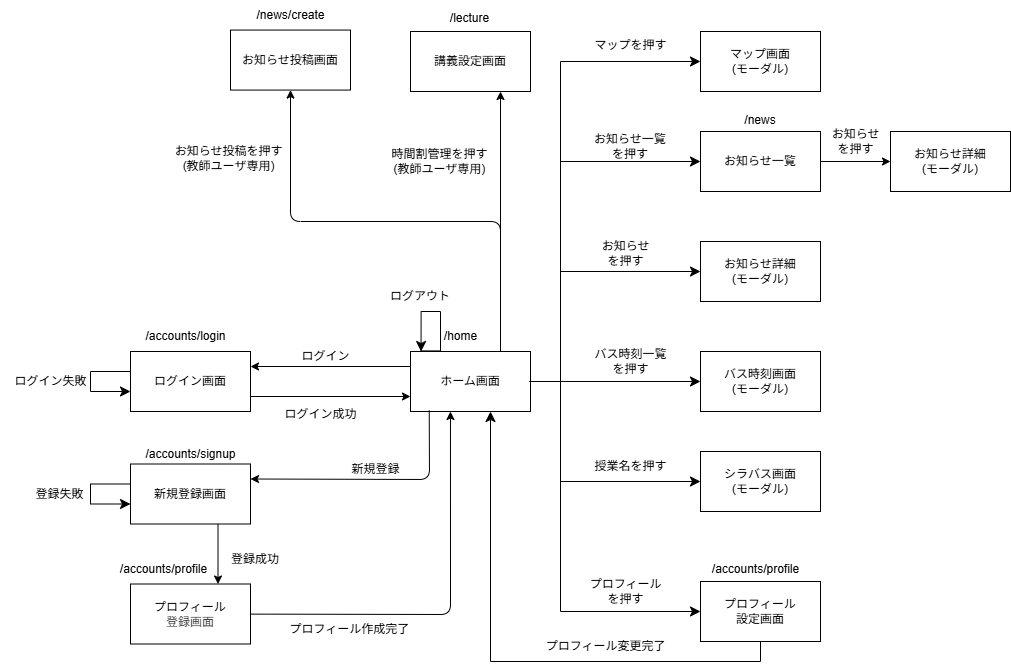

The diagram above was exported from draw.io. Its source (the exported page's mxGraphModel, read from the mxfile embedded in the PNG):
<mxGraphModel dx="1528" dy="1443" grid="1" gridSize="10" guides="1" tooltips="1" connect="1" arrows="1" fold="1" page="1" pageScale="1" pageWidth="827" pageHeight="1169" math="0" shadow="0">
  <root>
    <mxCell id="0" />
    <mxCell id="1" parent="0" />
    <mxCell id="6" value="" style="edgeStyle=none;html=1;entryX=0;entryY=0.75;entryDx=0;entryDy=0;exitX=1;exitY=0.75;exitDx=0;exitDy=0;" parent="1" source="2" target="5" edge="1">
      <mxGeometry relative="1" as="geometry">
        <mxPoint x="210" y="99" as="sourcePoint" />
        <mxPoint x="370" y="99" as="targetPoint" />
      </mxGeometry>
    </mxCell>
    <mxCell id="2" value="ログイン画面" style="rounded=0;whiteSpace=wrap;html=1;" parent="1" vertex="1">
      <mxGeometry x="90" y="40" width="120" height="60" as="geometry" />
    </mxCell>
    <mxCell id="5" value="ホーム画面" style="rounded=0;whiteSpace=wrap;html=1;" parent="1" vertex="1">
      <mxGeometry x="370" y="40" width="120" height="60" as="geometry" />
    </mxCell>
    <mxCell id="kCsaJ0fg4Aw9UNDFYanI-16" value="ログイン失敗" style="text;html=1;align=center;verticalAlign=middle;resizable=0;points=[];autosize=1;strokeColor=none;fillColor=none;" parent="1" vertex="1">
      <mxGeometry x="-40" y="55" width="100" height="30" as="geometry" />
    </mxCell>
    <mxCell id="30" value="" style="edgeStyle=none;html=1;" parent="1" edge="1">
      <mxGeometry relative="1" as="geometry">
        <mxPoint x="177.5" y="212.5" as="sourcePoint" />
        <mxPoint x="177.5" y="272.5" as="targetPoint" />
      </mxGeometry>
    </mxCell>
    <mxCell id="kCsaJ0fg4Aw9UNDFYanI-19" value="新規登録画面" style="rounded=0;whiteSpace=wrap;html=1;" parent="1" vertex="1">
      <mxGeometry x="90" y="152.5" width="120" height="60" as="geometry" />
    </mxCell>
    <mxCell id="12" value="シラバス画面" style="rounded=0;whiteSpace=wrap;html=1;" parent="1" vertex="1">
      <mxGeometry x="660" y="-70" width="120" height="60" as="geometry" />
    </mxCell>
    <mxCell id="13" value="お知らせ詳細&lt;br&gt;(モーダル)" style="rounded=0;whiteSpace=wrap;html=1;" parent="1" vertex="1">
      <mxGeometry x="660" y="-70" width="120" height="60" as="geometry" />
    </mxCell>
    <mxCell id="14" value="バス時刻画面&lt;br&gt;(モーダル)" style="rounded=0;whiteSpace=wrap;html=1;" parent="1" vertex="1">
      <mxGeometry x="660" y="40" width="120" height="60" as="geometry" />
    </mxCell>
    <mxCell id="15" value="マップ画面&lt;br&gt;(モーダル)" style="rounded=0;whiteSpace=wrap;html=1;" parent="1" vertex="1">
      <mxGeometry x="660" y="-280" width="120" height="60" as="geometry" />
    </mxCell>
    <mxCell id="kCsaJ0fg4Aw9UNDFYanI-23" value="" style="edgeStyle=segmentEdgeStyle;endArrow=classic;html=1;curved=0;rounded=0;endSize=8;startSize=8;exitX=1;exitY=0.5;exitDx=0;exitDy=0;entryX=0;entryY=0.5;entryDx=0;entryDy=0;" parent="1" source="5" target="15" edge="1">
      <mxGeometry width="50" height="50" relative="1" as="geometry">
        <mxPoint x="305.02000000000044" y="235" as="sourcePoint" />
        <mxPoint x="554.98" y="180" as="targetPoint" />
        <Array as="points">
          <mxPoint x="520" y="70" />
          <mxPoint x="520" y="-250" />
        </Array>
      </mxGeometry>
    </mxCell>
    <mxCell id="18" value="プロフィール&lt;div&gt;設定画面&lt;/div&gt;" style="rounded=0;whiteSpace=wrap;html=1;" parent="1" vertex="1">
      <mxGeometry x="660" y="270" width="120" height="60" as="geometry" />
    </mxCell>
    <mxCell id="19" value="" style="edgeStyle=segmentEdgeStyle;endArrow=classic;html=1;curved=0;rounded=0;endSize=8;startSize=8;entryX=0;entryY=0.5;entryDx=0;entryDy=0;" parent="1" target="13" edge="1">
      <mxGeometry width="50" height="50" relative="1" as="geometry">
        <mxPoint x="490" y="70" as="sourcePoint" />
        <mxPoint x="560" y="-80" as="targetPoint" />
        <Array as="points">
          <mxPoint x="520" y="70" />
          <mxPoint x="520" y="-40" />
        </Array>
      </mxGeometry>
    </mxCell>
    <mxCell id="20" value="" style="edgeStyle=segmentEdgeStyle;endArrow=classic;html=1;curved=0;rounded=0;endSize=8;startSize=8;entryX=0;entryY=0.5;entryDx=0;entryDy=0;" parent="1" target="14" edge="1">
      <mxGeometry width="50" height="50" relative="1" as="geometry">
        <mxPoint x="490" y="70" as="sourcePoint" />
        <mxPoint x="540" y="20" as="targetPoint" />
      </mxGeometry>
    </mxCell>
    <mxCell id="21" value="" style="edgeStyle=segmentEdgeStyle;endArrow=classic;html=1;curved=0;rounded=0;endSize=8;startSize=8;entryX=0;entryY=0.5;entryDx=0;entryDy=0;" parent="1" target="18" edge="1">
      <mxGeometry width="50" height="50" relative="1" as="geometry">
        <mxPoint x="490" y="70" as="sourcePoint" />
        <mxPoint x="540" y="180" as="targetPoint" />
        <Array as="points">
          <mxPoint x="520" y="70" />
          <mxPoint x="520" y="300" />
        </Array>
      </mxGeometry>
    </mxCell>
    <mxCell id="kCsaJ0fg4Aw9UNDFYanI-27" value="マップを押す" style="text;html=1;align=center;verticalAlign=middle;resizable=0;points=[];autosize=1;strokeColor=none;fillColor=none;" parent="1" vertex="1">
      <mxGeometry x="540" y="-281" width="100" height="30" as="geometry" />
    </mxCell>
    <mxCell id="kCsaJ0fg4Aw9UNDFYanI-28" value="お知らせ&lt;br&gt;を押す" style="text;html=1;align=center;verticalAlign=middle;resizable=0;points=[];autosize=1;strokeColor=none;fillColor=none;" parent="1" vertex="1">
      <mxGeometry x="550" y="-78" width="70" height="40" as="geometry" />
    </mxCell>
    <mxCell id="kCsaJ0fg4Aw9UNDFYanI-29" value="バス時刻一覧&lt;br&gt;を押す" style="text;html=1;align=center;verticalAlign=middle;resizable=0;points=[];autosize=1;strokeColor=none;fillColor=none;" parent="1" vertex="1">
      <mxGeometry x="540" y="30" width="100" height="40" as="geometry" />
    </mxCell>
    <mxCell id="kCsaJ0fg4Aw9UNDFYanI-30" value="プロフィール&lt;div&gt;を押す&lt;/div&gt;" style="text;html=1;align=center;verticalAlign=middle;resizable=0;points=[];autosize=1;strokeColor=none;fillColor=none;" parent="1" vertex="1">
      <mxGeometry x="535" y="260" width="100" height="40" as="geometry" />
    </mxCell>
    <mxCell id="kCsaJ0fg4Aw9UNDFYanI-43" value="&lt;span style=&quot;color: rgb(0, 0, 0);&quot;&gt;プロフィール&lt;/span&gt;&lt;br style=&quot;color: rgb(63, 63, 63); scrollbar-color: rgb(226, 226, 226) rgb(251, 251, 251);&quot;&gt;&lt;div style=&quot;color: rgb(63, 63, 63); scrollbar-color: rgb(226, 226, 226) rgb(251, 251, 251);&quot;&gt;登録画面&lt;/div&gt;" style="rounded=0;whiteSpace=wrap;html=1;" parent="1" vertex="1">
      <mxGeometry x="90" y="272.5" width="120" height="60" as="geometry" />
    </mxCell>
    <mxCell id="kCsaJ0fg4Aw9UNDFYanI-47" value="" style="edgeStyle=segmentEdgeStyle;endArrow=classic;html=1;curved=0;rounded=0;endSize=8;startSize=8;" parent="1" edge="1">
      <mxGeometry width="50" height="50" relative="1" as="geometry">
        <mxPoint x="90" y="172.5" as="sourcePoint" />
        <mxPoint x="90" y="192.5" as="targetPoint" />
        <Array as="points">
          <mxPoint x="90" y="172.5" />
          <mxPoint x="50" y="172.5" />
          <mxPoint x="50" y="192.5" />
        </Array>
      </mxGeometry>
    </mxCell>
    <mxCell id="23" value="ログアウト" style="text;html=1;align=center;verticalAlign=middle;whiteSpace=wrap;rounded=0;" parent="1" vertex="1">
      <mxGeometry x="330" y="-30" width="100" height="30" as="geometry" />
    </mxCell>
    <mxCell id="kCsaJ0fg4Aw9UNDFYanI-48" value="登録失敗" style="text;html=1;align=center;verticalAlign=middle;resizable=0;points=[];autosize=1;strokeColor=none;fillColor=none;" parent="1" vertex="1">
      <mxGeometry x="-16" y="167.5" width="70" height="30" as="geometry" />
    </mxCell>
    <mxCell id="kCsaJ0fg4Aw9UNDFYanI-50" value="/home" style="text;html=1;align=center;verticalAlign=middle;resizable=0;points=[];autosize=1;strokeColor=none;fillColor=none;" parent="1" vertex="1">
      <mxGeometry x="390" y="10" width="60" height="30" as="geometry" />
    </mxCell>
    <mxCell id="kCsaJ0fg4Aw9UNDFYanI-53" value="/accounts/profile" style="text;html=1;align=center;verticalAlign=middle;resizable=0;points=[];autosize=1;strokeColor=none;fillColor=none;" parent="1" vertex="1">
      <mxGeometry x="660" y="242.5" width="110" height="30" as="geometry" />
    </mxCell>
    <mxCell id="kCsaJ0fg4Aw9UNDFYanI-54" value="シラバス画面&lt;br&gt;(モーダル)" style="rounded=0;whiteSpace=wrap;html=1;" parent="1" vertex="1">
      <mxGeometry x="660" y="140" width="120" height="60" as="geometry" />
    </mxCell>
    <mxCell id="kCsaJ0fg4Aw9UNDFYanI-55" value="" style="edgeStyle=segmentEdgeStyle;endArrow=classic;html=1;curved=0;rounded=0;endSize=8;startSize=8;entryX=0;entryY=0.5;entryDx=0;entryDy=0;exitX=1;exitY=0.5;exitDx=0;exitDy=0;" parent="1" source="5" target="kCsaJ0fg4Aw9UNDFYanI-54" edge="1">
      <mxGeometry width="50" height="50" relative="1" as="geometry">
        <mxPoint x="530" y="190" as="sourcePoint" />
        <mxPoint x="580" y="140" as="targetPoint" />
        <Array as="points">
          <mxPoint x="520" y="70" />
          <mxPoint x="520" y="170" />
        </Array>
      </mxGeometry>
    </mxCell>
    <mxCell id="kCsaJ0fg4Aw9UNDFYanI-56" value="授業名を押す" style="text;html=1;align=center;verticalAlign=middle;resizable=0;points=[];autosize=1;strokeColor=none;fillColor=none;" parent="1" vertex="1">
      <mxGeometry x="540" y="140" width="100" height="30" as="geometry" />
    </mxCell>
    <mxCell id="kCsaJ0fg4Aw9UNDFYanI-59" value="" style="edgeStyle=segmentEdgeStyle;endArrow=classic;html=1;curved=0;rounded=0;endSize=8;startSize=8;exitX=0.5;exitY=1;exitDx=0;exitDy=0;" parent="1" source="18" edge="1">
      <mxGeometry width="50" height="50" relative="1" as="geometry">
        <mxPoint x="720" y="420" as="sourcePoint" />
        <mxPoint x="450" y="100" as="targetPoint" />
        <Array as="points">
          <mxPoint x="720" y="350" />
          <mxPoint x="450" y="350" />
          <mxPoint x="450" y="100" />
        </Array>
      </mxGeometry>
    </mxCell>
    <mxCell id="kCsaJ0fg4Aw9UNDFYanI-61" value="プロフィール変更完了" style="text;html=1;align=center;verticalAlign=middle;resizable=0;points=[];autosize=1;strokeColor=none;fillColor=none;" parent="1" vertex="1">
      <mxGeometry x="495" y="320" width="140" height="30" as="geometry" />
    </mxCell>
    <mxCell id="kCsaJ0fg4Aw9UNDFYanI-66" value="ログイン" style="text;html=1;align=center;verticalAlign=middle;resizable=0;points=[];autosize=1;strokeColor=none;fillColor=none;" parent="1" vertex="1">
      <mxGeometry x="250" y="30" width="70" height="30" as="geometry" />
    </mxCell>
    <mxCell id="72" style="edgeStyle=none;html=1;exitX=0.75;exitY=0;exitDx=0;exitDy=0;" parent="1" target="kCsaJ0fg4Aw9UNDFYanI-81" edge="1">
      <mxGeometry relative="1" as="geometry">
        <mxPoint x="459.29" y="-281.43" as="sourcePoint" />
      </mxGeometry>
    </mxCell>
    <mxCell id="26" value="講義設定画面" style="rounded=0;whiteSpace=wrap;html=1;" parent="1" vertex="1">
      <mxGeometry x="370" y="-280" width="120" height="60" as="geometry" />
    </mxCell>
    <mxCell id="kCsaJ0fg4Aw9UNDFYanI-80" value="お知らせ投稿を押す&lt;br&gt;(教師ユーザ専用)" style="text;html=1;align=center;verticalAlign=middle;resizable=0;points=[];autosize=1;strokeColor=none;fillColor=none;" parent="1" vertex="1">
      <mxGeometry x="122.5" y="-173" width="130" height="40" as="geometry" />
    </mxCell>
    <mxCell id="kCsaJ0fg4Aw9UNDFYanI-81" value="/lecture" style="text;html=1;align=center;verticalAlign=middle;resizable=0;points=[];autosize=1;strokeColor=none;fillColor=none;" parent="1" vertex="1">
      <mxGeometry x="399.29" y="-308.43" width="60" height="30" as="geometry" />
    </mxCell>
    <mxCell id="31" style="edgeStyle=none;html=1;entryX=0.333;entryY=1;entryDx=0;entryDy=0;entryPerimeter=0;" parent="1" source="kCsaJ0fg4Aw9UNDFYanI-43" target="5" edge="1">
      <mxGeometry relative="1" as="geometry">
        <Array as="points">
          <mxPoint x="410" y="303" />
        </Array>
      </mxGeometry>
    </mxCell>
    <mxCell id="32" value="登録成功" style="text;html=1;align=center;verticalAlign=middle;whiteSpace=wrap;rounded=0;" parent="1" vertex="1">
      <mxGeometry x="170" y="232.5" width="90" height="30" as="geometry" />
    </mxCell>
    <mxCell id="33" value="プロフィール作成完了" style="text;html=1;align=center;verticalAlign=middle;whiteSpace=wrap;rounded=0;" parent="1" vertex="1">
      <mxGeometry x="247.5" y="302.5" width="122.5" height="30" as="geometry" />
    </mxCell>
    <mxCell id="34" value="/accounts/login" style="text;html=1;align=center;verticalAlign=middle;resizable=0;points=[];autosize=1;strokeColor=none;fillColor=none;" parent="1" vertex="1">
      <mxGeometry x="95" y="10" width="100" height="30" as="geometry" />
    </mxCell>
    <mxCell id="35" value="&lt;span style=&quot;color: rgb(0, 0, 0);&quot;&gt;/accounts/signup&lt;/span&gt;" style="text;html=1;align=center;verticalAlign=middle;resizable=0;points=[];autosize=1;strokeColor=none;fillColor=none;" parent="1" vertex="1">
      <mxGeometry x="95" y="127.5" width="110" height="30" as="geometry" />
    </mxCell>
    <mxCell id="36" value="&lt;span style=&quot;color: rgb(0, 0, 0);&quot;&gt;/accounts/profile&lt;/span&gt;" style="text;html=1;align=center;verticalAlign=middle;resizable=0;points=[];autosize=1;strokeColor=none;fillColor=none;" parent="1" vertex="1">
      <mxGeometry x="67.5" y="242.5" width="110" height="30" as="geometry" />
    </mxCell>
    <mxCell id="37" value="" style="edgeStyle=segmentEdgeStyle;endArrow=classic;html=1;curved=0;rounded=0;endSize=8;startSize=8;exitX=0.412;exitY=-0.01;exitDx=0;exitDy=0;exitPerimeter=0;" parent="1" edge="1">
      <mxGeometry width="50" height="50" relative="1" as="geometry">
        <mxPoint x="380" y="39.400000000000006" as="sourcePoint" />
        <mxPoint x="380.5600000000004" y="40.00000000000014" as="targetPoint" />
        <Array as="points">
          <mxPoint x="400" y="39" />
          <mxPoint x="400" />
          <mxPoint x="381" />
        </Array>
      </mxGeometry>
    </mxCell>
    <mxCell id="38" value="" style="endArrow=classic;html=1;entryX=1;entryY=0.25;entryDx=0;entryDy=0;exitX=0;exitY=0.25;exitDx=0;exitDy=0;" parent="1" source="5" target="2" edge="1">
      <mxGeometry width="50" height="50" relative="1" as="geometry">
        <mxPoint x="290" y="140" as="sourcePoint" />
        <mxPoint x="340" y="90" as="targetPoint" />
      </mxGeometry>
    </mxCell>
    <mxCell id="39" value="ログイン成功" style="text;html=1;align=center;verticalAlign=middle;resizable=0;points=[];autosize=1;strokeColor=none;fillColor=none;" parent="1" vertex="1">
      <mxGeometry x="230" y="88" width="100" height="30" as="geometry" />
    </mxCell>
    <mxCell id="61" style="edgeStyle=none;html=1;entryX=0;entryY=0.5;entryDx=0;entryDy=0;" parent="1" source="40" target="60" edge="1">
      <mxGeometry relative="1" as="geometry" />
    </mxCell>
    <mxCell id="74" style="edgeStyle=none;html=1;exitX=0;exitY=0.5;exitDx=0;exitDy=0;" parent="1" source="40" edge="1">
      <mxGeometry relative="1" as="geometry">
        <mxPoint x="659.7142857142858" y="-150.57142857142844" as="targetPoint" />
      </mxGeometry>
    </mxCell>
    <mxCell id="40" value="お知らせ一覧" style="rounded=0;whiteSpace=wrap;html=1;" parent="1" vertex="1">
      <mxGeometry x="660" y="-180" width="120" height="60" as="geometry" />
    </mxCell>
    <mxCell id="41" value="" style="endArrow=classic;html=1;exitX=0.156;exitY=0.983;exitDx=0;exitDy=0;exitPerimeter=0;entryX=1;entryY=0.25;entryDx=0;entryDy=0;" parent="1" source="5" target="kCsaJ0fg4Aw9UNDFYanI-19" edge="1">
      <mxGeometry width="50" height="50" relative="1" as="geometry">
        <mxPoint x="330" y="170" as="sourcePoint" />
        <mxPoint x="380" y="120" as="targetPoint" />
        <Array as="points">
          <mxPoint x="389" y="168" />
        </Array>
      </mxGeometry>
    </mxCell>
    <mxCell id="42" value="/news" style="text;html=1;align=center;verticalAlign=middle;whiteSpace=wrap;rounded=0;" parent="1" vertex="1">
      <mxGeometry x="690" y="-206" width="60" height="30" as="geometry" />
    </mxCell>
    <mxCell id="43" value="新規登録" style="text;html=1;align=center;verticalAlign=middle;resizable=0;points=[];autosize=1;strokeColor=none;fillColor=none;" parent="1" vertex="1">
      <mxGeometry x="300" y="142.5" width="70" height="30" as="geometry" />
    </mxCell>
    <mxCell id="45" value="" style="edgeStyle=segmentEdgeStyle;endArrow=classic;html=1;curved=0;rounded=0;endSize=8;startSize=8;exitX=1;exitY=0.5;exitDx=0;exitDy=0;entryX=0;entryY=0.5;entryDx=0;entryDy=0;" parent="1" target="40" edge="1">
      <mxGeometry width="50" height="50" relative="1" as="geometry">
        <mxPoint x="488.75" y="70" as="sourcePoint" />
        <mxPoint x="651.25" y="-210" as="targetPoint" />
        <Array as="points">
          <mxPoint x="520" y="70" />
          <mxPoint x="520" y="-150" />
        </Array>
      </mxGeometry>
    </mxCell>
    <mxCell id="47" value="お知らせ一覧&lt;br&gt;を押す" style="text;html=1;align=center;verticalAlign=middle;whiteSpace=wrap;rounded=0;" parent="1" vertex="1">
      <mxGeometry x="535" y="-180" width="110" height="30" as="geometry" />
    </mxCell>
    <mxCell id="55" value="" style="edgeStyle=segmentEdgeStyle;endArrow=classic;html=1;curved=0;rounded=0;endSize=8;startSize=8;" parent="1" edge="1">
      <mxGeometry width="50" height="50" relative="1" as="geometry">
        <mxPoint x="90" y="60" as="sourcePoint" />
        <mxPoint x="90" y="80" as="targetPoint" />
        <Array as="points">
          <mxPoint x="90" y="60" />
          <mxPoint x="50" y="60" />
          <mxPoint x="50" y="80" />
        </Array>
      </mxGeometry>
    </mxCell>
    <mxCell id="60" value="お知らせ詳細&lt;br&gt;(モーダル)" style="rounded=0;whiteSpace=wrap;html=1;" parent="1" vertex="1">
      <mxGeometry x="850" y="-180" width="120" height="60" as="geometry" />
    </mxCell>
    <mxCell id="62" value="お知らせ&lt;br&gt;を押す" style="text;html=1;align=center;verticalAlign=middle;resizable=0;points=[];autosize=1;strokeColor=none;fillColor=none;" parent="1" vertex="1">
      <mxGeometry x="780" y="-190" width="70" height="40" as="geometry" />
    </mxCell>
    <mxCell id="63" value="お知らせ投稿画面" style="rounded=0;whiteSpace=wrap;html=1;" parent="1" vertex="1">
      <mxGeometry x="190" y="-281.43" width="120" height="60" as="geometry" />
    </mxCell>
    <mxCell id="66" value="/news/create" style="text;html=1;align=center;verticalAlign=middle;resizable=0;points=[];autosize=1;strokeColor=none;fillColor=none;" parent="1" vertex="1">
      <mxGeometry x="205" y="-311.43" width="90" height="30" as="geometry" />
    </mxCell>
    <mxCell id="67" value="時間割管理を押す&lt;br&gt;(教師ユーザ専用)" style="text;html=1;align=center;verticalAlign=middle;resizable=0;points=[];autosize=1;strokeColor=none;fillColor=none;" parent="1" vertex="1">
      <mxGeometry x="339.29" y="-170" width="120" height="40" as="geometry" />
    </mxCell>
    <mxCell id="70" value="" style="endArrow=classic;html=1;exitX=0.75;exitY=0;exitDx=0;exitDy=0;entryX=0.75;entryY=1;entryDx=0;entryDy=0;" parent="1" source="5" target="26" edge="1">
      <mxGeometry width="50" height="50" relative="1" as="geometry">
        <mxPoint x="430" y="-70" as="sourcePoint" />
        <mxPoint x="480" y="-120" as="targetPoint" />
      </mxGeometry>
    </mxCell>
    <mxCell id="73" value="" style="endArrow=classic;html=1;exitX=0.75;exitY=0;exitDx=0;exitDy=0;entryX=0.5;entryY=1;entryDx=0;entryDy=0;" parent="1" source="5" target="63" edge="1">
      <mxGeometry width="50" height="50" relative="1" as="geometry">
        <mxPoint x="340" y="-80" as="sourcePoint" />
        <mxPoint x="390" y="-130" as="targetPoint" />
        <Array as="points">
          <mxPoint x="460" y="-90" />
          <mxPoint x="250" y="-90" />
        </Array>
      </mxGeometry>
    </mxCell>
  </root>
</mxGraphModel>